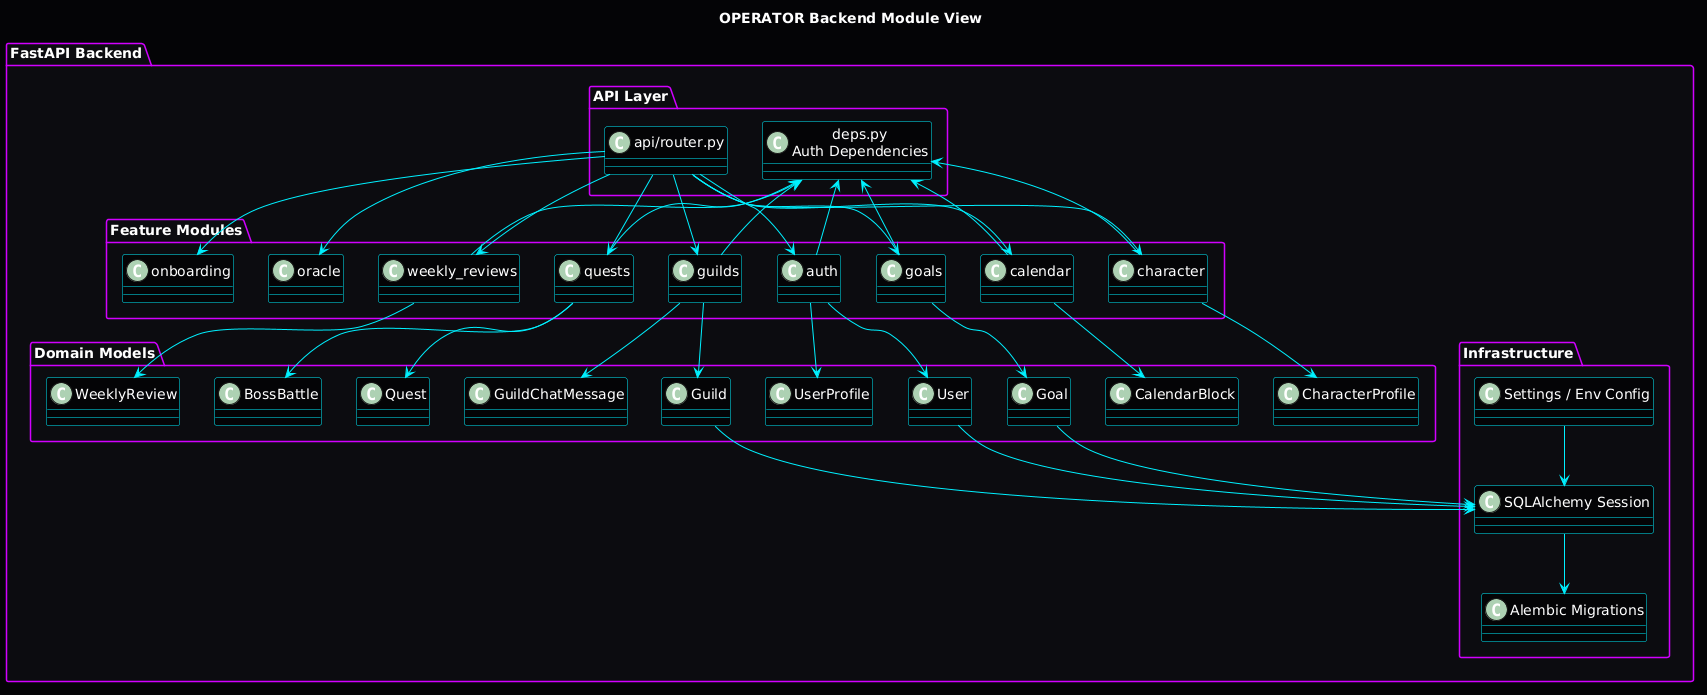

The diagram above was rendered by PlantUML. Its source (embedded in the PNG):
@startuml
title OPERATOR Backend Module View

skinparam package {
  BackgroundColor #0D0D11
  BorderColor #D000FF
  FontColor white
}
skinparam class {
  BackgroundColor #050507
  BorderColor #00F0FF
  FontColor white
}
skinparam arrowColor #00F0FF
skinparam defaultFontColor white
skinparam backgroundColor #050507

package "FastAPI Backend" {
  package "API Layer" {
    class "api/router.py" as ApiRouter
    class "deps.py\nAuth Dependencies" as Deps
  }

  package "Feature Modules" {
    class "auth" as Auth
    class "onboarding" as Onboarding
    class "goals" as Goals
    class "calendar" as Calendar
    class "oracle" as Oracle
    class "character" as Character
    class "weekly_reviews" as Reviews
    class "quests" as Quests
    class "guilds" as Guilds
  }

  package "Domain Models" {
    class "User" as User
    class "UserProfile" as UserProfile
    class "Goal" as Goal
    class "CalendarBlock" as CalendarBlock
    class "CharacterProfile" as CharacterProfile
    class "WeeklyReview" as WeeklyReview
    class "Quest" as Quest
    class "BossBattle" as BossBattle
    class "Guild" as Guild
    class "GuildChatMessage" as GuildChatMessage
  }

  package "Infrastructure" {
    class "SQLAlchemy Session" as DBSession
    class "Alembic Migrations" as Alembic
    class "Settings / Env Config" as Settings
  }
}

ApiRouter --> Auth
ApiRouter --> Onboarding
ApiRouter --> Goals
ApiRouter --> Calendar
ApiRouter --> Oracle
ApiRouter --> Character
ApiRouter --> Reviews
ApiRouter --> Quests
ApiRouter --> Guilds

Auth --> User
Auth --> UserProfile
Goals --> Goal
Calendar --> CalendarBlock
Character --> CharacterProfile
Reviews --> WeeklyReview
Quests --> Quest
Quests --> BossBattle
Guilds --> Guild
Guilds --> GuildChatMessage

Auth --> Deps
Goals --> Deps
Calendar --> Deps
Character --> Deps
Reviews --> Deps
Quests --> Deps
Guilds --> Deps

User --> DBSession
Goal --> DBSession
Guild --> DBSession
DBSession --> Alembic
Settings --> DBSession
@enduml